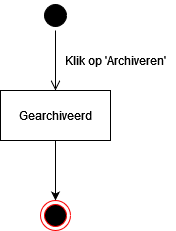

The diagram above was exported from draw.io. Its source (the exported page's mxGraphModel, read from the mxfile embedded in the PNG):
<mxGraphModel dx="1422" dy="780" grid="1" gridSize="10" guides="1" tooltips="1" connect="1" arrows="1" fold="1" page="1" pageScale="1" pageWidth="827" pageHeight="1169" math="0" shadow="0">
  <root>
    <mxCell id="0" />
    <mxCell id="1" parent="0" />
    <mxCell id="FMzJx2ELP8jd7uki1lmv-1" value="" style="ellipse;html=1;shape=startState;fillColor=#000000;strokeColor=#000000;" vertex="1" parent="1">
      <mxGeometry x="399" y="60" width="30" height="30" as="geometry" />
    </mxCell>
    <mxCell id="FMzJx2ELP8jd7uki1lmv-2" value="" style="edgeStyle=orthogonalEdgeStyle;html=1;verticalAlign=bottom;endArrow=open;endSize=8;strokeColor=#000000;rounded=0;" edge="1" source="FMzJx2ELP8jd7uki1lmv-1" parent="1">
      <mxGeometry relative="1" as="geometry">
        <mxPoint x="414" y="150" as="targetPoint" />
      </mxGeometry>
    </mxCell>
    <mxCell id="FMzJx2ELP8jd7uki1lmv-7" style="edgeStyle=orthogonalEdgeStyle;rounded=0;orthogonalLoop=1;jettySize=auto;html=1;strokeColor=#000000;" edge="1" parent="1" source="FMzJx2ELP8jd7uki1lmv-3" target="FMzJx2ELP8jd7uki1lmv-5">
      <mxGeometry relative="1" as="geometry" />
    </mxCell>
    <mxCell id="FMzJx2ELP8jd7uki1lmv-3" value="&lt;div&gt;Gearchiveerd&lt;/div&gt;" style="html=1;strokeColor=#000000;" vertex="1" parent="1">
      <mxGeometry x="359" y="150" width="110" height="50" as="geometry" />
    </mxCell>
    <mxCell id="FMzJx2ELP8jd7uki1lmv-4" value="Klik op 'Archiveren'" style="text;html=1;align=center;verticalAlign=middle;resizable=0;points=[];autosize=1;strokeColor=none;fillColor=none;" vertex="1" parent="1">
      <mxGeometry x="414" y="110" width="120" height="20" as="geometry" />
    </mxCell>
    <mxCell id="FMzJx2ELP8jd7uki1lmv-5" value="" style="ellipse;html=1;shape=endState;fillColor=#000000;strokeColor=#ff0000;" vertex="1" parent="1">
      <mxGeometry x="399" y="260" width="30" height="30" as="geometry" />
    </mxCell>
  </root>
</mxGraphModel>